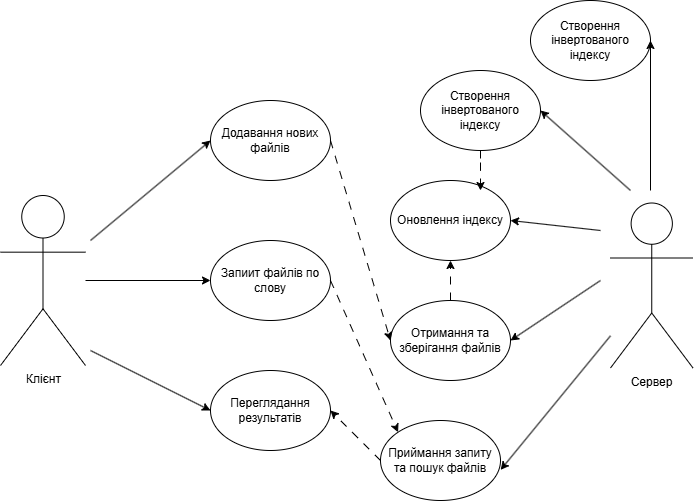

The diagram above was exported from draw.io. Its source (the exported page's mxGraphModel, read from the mxfile embedded in the PNG):
<mxGraphModel dx="794" dy="492" grid="1" gridSize="10" guides="1" tooltips="1" connect="1" arrows="1" fold="1" page="1" pageScale="1" pageWidth="827" pageHeight="1169" math="0" shadow="0">
  <root>
    <mxCell id="0" />
    <mxCell id="1" parent="0" />
    <mxCell id="dzjpFy8o0CI6L5R3JiBC-13" style="edgeStyle=orthogonalEdgeStyle;rounded=0;orthogonalLoop=1;jettySize=auto;html=1;entryX=0;entryY=0.5;entryDx=0;entryDy=0;" parent="1" source="dzjpFy8o0CI6L5R3JiBC-1" target="dzjpFy8o0CI6L5R3JiBC-6" edge="1">
      <mxGeometry relative="1" as="geometry">
        <mxPoint x="280" y="285.0000000000001" as="targetPoint" />
      </mxGeometry>
    </mxCell>
    <mxCell id="dzjpFy8o0CI6L5R3JiBC-1" value="Клієнт" style="shape=umlActor;verticalLabelPosition=bottom;verticalAlign=top;html=1;outlineConnect=0;" parent="1" vertex="1">
      <mxGeometry x="80" y="195" width="85" height="170" as="geometry" />
    </mxCell>
    <mxCell id="dzjpFy8o0CI6L5R3JiBC-2" value="Додавання нових файлів" style="ellipse;whiteSpace=wrap;html=1;" parent="1" vertex="1">
      <mxGeometry x="290" y="100" width="120" height="80" as="geometry" />
    </mxCell>
    <mxCell id="dzjpFy8o0CI6L5R3JiBC-3" value="Сервер" style="shape=umlActor;verticalLabelPosition=bottom;verticalAlign=top;html=1;outlineConnect=0;" parent="1" vertex="1">
      <mxGeometry x="690" y="202.5" width="82.5" height="165" as="geometry" />
    </mxCell>
    <mxCell id="dzjpFy8o0CI6L5R3JiBC-6" value="Запиит файлів по слову" style="ellipse;whiteSpace=wrap;html=1;" parent="1" vertex="1">
      <mxGeometry x="290" y="240" width="120" height="80" as="geometry" />
    </mxCell>
    <mxCell id="dzjpFy8o0CI6L5R3JiBC-7" value="Переглядання результатів" style="ellipse;whiteSpace=wrap;html=1;" parent="1" vertex="1">
      <mxGeometry x="290" y="370" width="120" height="80" as="geometry" />
    </mxCell>
    <mxCell id="dzjpFy8o0CI6L5R3JiBC-8" value="Створення інвертованого індексу" style="ellipse;whiteSpace=wrap;html=1;" parent="1" vertex="1">
      <mxGeometry x="500" y="70" width="120" height="80" as="geometry" />
    </mxCell>
    <mxCell id="dzjpFy8o0CI6L5R3JiBC-9" value="Оновлення індексу" style="ellipse;whiteSpace=wrap;html=1;" parent="1" vertex="1">
      <mxGeometry x="470" y="180" width="120" height="80" as="geometry" />
    </mxCell>
    <mxCell id="dzjpFy8o0CI6L5R3JiBC-10" value="Приймання запиту та пошук файлів" style="ellipse;whiteSpace=wrap;html=1;" parent="1" vertex="1">
      <mxGeometry x="460" y="420" width="120" height="80" as="geometry" />
    </mxCell>
    <mxCell id="dzjpFy8o0CI6L5R3JiBC-23" value="" style="edgeStyle=orthogonalEdgeStyle;rounded=0;orthogonalLoop=1;jettySize=auto;html=1;dashed=1;dashPattern=8 8;" parent="1" source="dzjpFy8o0CI6L5R3JiBC-11" target="dzjpFy8o0CI6L5R3JiBC-9" edge="1">
      <mxGeometry relative="1" as="geometry" />
    </mxCell>
    <mxCell id="dzjpFy8o0CI6L5R3JiBC-11" value="Отримання та зберігання файлів" style="ellipse;whiteSpace=wrap;html=1;" parent="1" vertex="1">
      <mxGeometry x="470" y="300" width="120" height="80" as="geometry" />
    </mxCell>
    <mxCell id="dzjpFy8o0CI6L5R3JiBC-28" value="" style="endArrow=classic;html=1;rounded=0;entryX=0;entryY=0.5;entryDx=0;entryDy=0;" parent="1" target="dzjpFy8o0CI6L5R3JiBC-2" edge="1">
      <mxGeometry width="50" height="50" relative="1" as="geometry">
        <mxPoint x="170" y="240" as="sourcePoint" />
        <mxPoint x="220" y="190" as="targetPoint" />
      </mxGeometry>
    </mxCell>
    <mxCell id="dzjpFy8o0CI6L5R3JiBC-29" value="" style="endArrow=classic;html=1;rounded=0;entryX=1;entryY=0.5;entryDx=0;entryDy=0;" parent="1" target="dzjpFy8o0CI6L5R3JiBC-8" edge="1">
      <mxGeometry width="50" height="50" relative="1" as="geometry">
        <mxPoint x="710" y="190" as="sourcePoint" />
        <mxPoint x="760" y="140" as="targetPoint" />
      </mxGeometry>
    </mxCell>
    <mxCell id="dzjpFy8o0CI6L5R3JiBC-30" value="" style="endArrow=classic;html=1;rounded=0;entryX=1;entryY=0.5;entryDx=0;entryDy=0;" parent="1" target="dzjpFy8o0CI6L5R3JiBC-11" edge="1">
      <mxGeometry width="50" height="50" relative="1" as="geometry">
        <mxPoint x="680" y="280" as="sourcePoint" />
        <mxPoint x="590" y="260" as="targetPoint" />
      </mxGeometry>
    </mxCell>
    <mxCell id="dzjpFy8o0CI6L5R3JiBC-31" value="" style="endArrow=classic;html=1;rounded=0;entryX=1;entryY=0.5;entryDx=0;entryDy=0;" parent="1" target="dzjpFy8o0CI6L5R3JiBC-9" edge="1">
      <mxGeometry width="50" height="50" relative="1" as="geometry">
        <mxPoint x="680" y="230" as="sourcePoint" />
        <mxPoint x="590" y="260" as="targetPoint" />
      </mxGeometry>
    </mxCell>
    <mxCell id="dzjpFy8o0CI6L5R3JiBC-32" value="" style="endArrow=classic;html=1;rounded=0;entryX=1.001;entryY=0.617;entryDx=0;entryDy=0;entryPerimeter=0;" parent="1" source="dzjpFy8o0CI6L5R3JiBC-3" target="dzjpFy8o0CI6L5R3JiBC-10" edge="1">
      <mxGeometry width="50" height="50" relative="1" as="geometry">
        <mxPoint x="590" y="440" as="sourcePoint" />
        <mxPoint x="640" y="390" as="targetPoint" />
      </mxGeometry>
    </mxCell>
    <mxCell id="dzjpFy8o0CI6L5R3JiBC-33" value="" style="endArrow=classic;html=1;rounded=0;entryX=0;entryY=0.5;entryDx=0;entryDy=0;" parent="1" target="dzjpFy8o0CI6L5R3JiBC-7" edge="1">
      <mxGeometry width="50" height="50" relative="1" as="geometry">
        <mxPoint x="170" y="350" as="sourcePoint" />
        <mxPoint x="590" y="260" as="targetPoint" />
      </mxGeometry>
    </mxCell>
    <mxCell id="dzjpFy8o0CI6L5R3JiBC-35" value="" style="endArrow=classic;html=1;rounded=0;exitX=1;exitY=0.5;exitDx=0;exitDy=0;entryX=0;entryY=0.5;entryDx=0;entryDy=0;dashed=1;dashPattern=8 8;" parent="1" source="dzjpFy8o0CI6L5R3JiBC-2" target="dzjpFy8o0CI6L5R3JiBC-11" edge="1">
      <mxGeometry width="50" height="50" relative="1" as="geometry">
        <mxPoint x="390" y="310" as="sourcePoint" />
        <mxPoint x="440" y="260" as="targetPoint" />
      </mxGeometry>
    </mxCell>
    <mxCell id="dzjpFy8o0CI6L5R3JiBC-36" value="" style="endArrow=classic;html=1;rounded=0;entryX=0;entryY=0;entryDx=0;entryDy=0;exitX=1;exitY=0.5;exitDx=0;exitDy=0;exitPerimeter=0;dashed=1;dashPattern=8 8;" parent="1" source="dzjpFy8o0CI6L5R3JiBC-6" target="dzjpFy8o0CI6L5R3JiBC-10" edge="1">
      <mxGeometry width="50" height="50" relative="1" as="geometry">
        <mxPoint x="410" y="290" as="sourcePoint" />
        <mxPoint x="460" y="240" as="targetPoint" />
      </mxGeometry>
    </mxCell>
    <mxCell id="dzjpFy8o0CI6L5R3JiBC-37" value="" style="endArrow=classic;html=1;rounded=0;entryX=1;entryY=0.5;entryDx=0;entryDy=0;exitX=0;exitY=0.5;exitDx=0;exitDy=0;dashed=1;dashPattern=8 8;" parent="1" source="dzjpFy8o0CI6L5R3JiBC-10" target="dzjpFy8o0CI6L5R3JiBC-7" edge="1">
      <mxGeometry width="50" height="50" relative="1" as="geometry">
        <mxPoint x="380" y="540" as="sourcePoint" />
        <mxPoint x="430" y="490" as="targetPoint" />
      </mxGeometry>
    </mxCell>
    <mxCell id="6NjrwluouJcs5ArOIIVt-1" value="Створення інвертованого індексу" style="ellipse;whiteSpace=wrap;html=1;" vertex="1" parent="1">
      <mxGeometry x="610" width="120" height="80" as="geometry" />
    </mxCell>
    <mxCell id="6NjrwluouJcs5ArOIIVt-2" value="" style="endArrow=classic;html=1;rounded=0;entryX=1;entryY=0.5;entryDx=0;entryDy=0;" edge="1" parent="1" target="6NjrwluouJcs5ArOIIVt-1">
      <mxGeometry width="50" height="50" relative="1" as="geometry">
        <mxPoint x="730" y="190" as="sourcePoint" />
        <mxPoint x="890" y="90" as="targetPoint" />
      </mxGeometry>
    </mxCell>
    <mxCell id="6NjrwluouJcs5ArOIIVt-6" style="edgeStyle=orthogonalEdgeStyle;rounded=0;orthogonalLoop=1;jettySize=auto;html=1;entryX=0.75;entryY=0.125;entryDx=0;entryDy=0;entryPerimeter=0;dashed=1;dashPattern=8 8;" edge="1" parent="1" source="dzjpFy8o0CI6L5R3JiBC-8" target="dzjpFy8o0CI6L5R3JiBC-9">
      <mxGeometry relative="1" as="geometry" />
    </mxCell>
  </root>
</mxGraphModel>